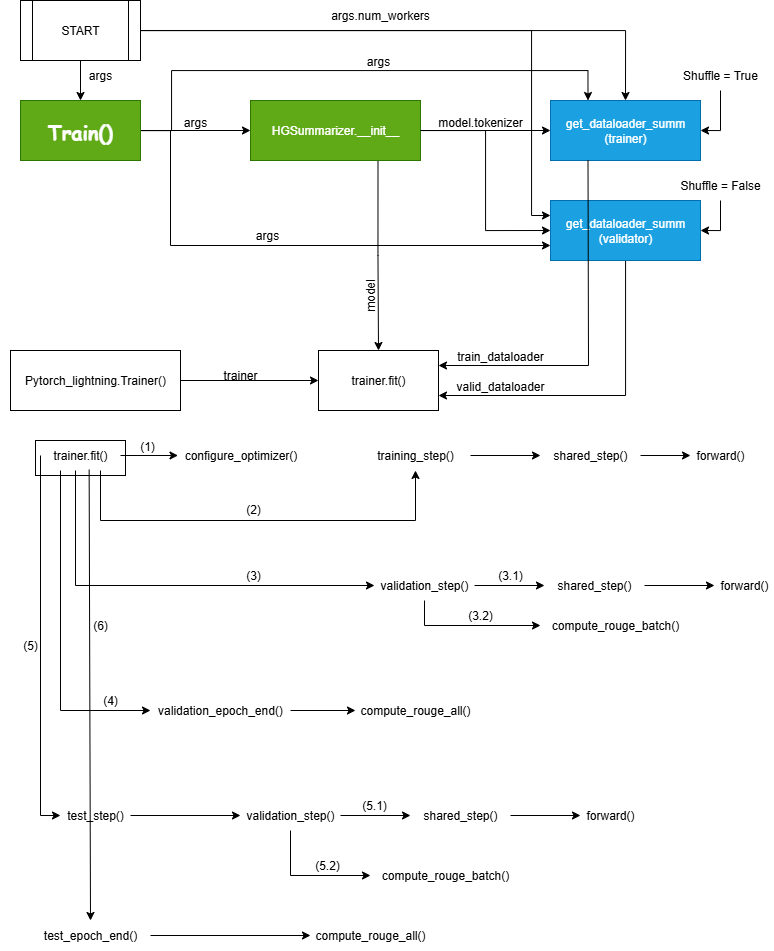

The diagram above was exported from draw.io. Its source (the exported page's mxGraphModel, read from the mxfile embedded in the PNG):
<mxGraphModel dx="988" dy="567" grid="1" gridSize="10" guides="1" tooltips="1" connect="1" arrows="1" fold="1" page="1" pageScale="1" pageWidth="827" pageHeight="1169" math="0" shadow="0">
  <root>
    <mxCell id="0" />
    <mxCell id="1" parent="0" />
    <mxCell id="gyWseBM4GX9PkEHYA0lC-109" value="" style="rounded=0;whiteSpace=wrap;html=1;" vertex="1" parent="1">
      <mxGeometry x="75" y="460" width="90" height="35" as="geometry" />
    </mxCell>
    <mxCell id="gyWseBM4GX9PkEHYA0lC-17" style="edgeStyle=orthogonalEdgeStyle;rounded=0;orthogonalLoop=1;jettySize=auto;html=1;entryX=0;entryY=0.5;entryDx=0;entryDy=0;" edge="1" parent="1" source="gyWseBM4GX9PkEHYA0lC-14" target="gyWseBM4GX9PkEHYA0lC-16">
      <mxGeometry relative="1" as="geometry" />
    </mxCell>
    <mxCell id="gyWseBM4GX9PkEHYA0lC-27" style="edgeStyle=orthogonalEdgeStyle;rounded=0;orthogonalLoop=1;jettySize=auto;html=1;entryX=0.25;entryY=0;entryDx=0;entryDy=0;" edge="1" parent="1" source="gyWseBM4GX9PkEHYA0lC-14" target="gyWseBM4GX9PkEHYA0lC-21">
      <mxGeometry relative="1" as="geometry">
        <mxPoint x="620" y="90" as="targetPoint" />
        <Array as="points">
          <mxPoint x="211" y="150" />
          <mxPoint x="211" y="90" />
          <mxPoint x="628" y="90" />
        </Array>
      </mxGeometry>
    </mxCell>
    <mxCell id="gyWseBM4GX9PkEHYA0lC-36" style="edgeStyle=orthogonalEdgeStyle;rounded=0;orthogonalLoop=1;jettySize=auto;html=1;entryX=0;entryY=0.75;entryDx=0;entryDy=0;" edge="1" parent="1" source="gyWseBM4GX9PkEHYA0lC-14" target="gyWseBM4GX9PkEHYA0lC-31">
      <mxGeometry relative="1" as="geometry">
        <Array as="points">
          <mxPoint x="210" y="150" />
          <mxPoint x="210" y="265" />
        </Array>
      </mxGeometry>
    </mxCell>
    <mxCell id="gyWseBM4GX9PkEHYA0lC-14" value="&lt;font style=&quot;font-size: 20px;&quot; face=&quot;Comic Sans MS&quot;&gt;&lt;b&gt;Train()&lt;/b&gt;&lt;/font&gt;" style="rounded=0;whiteSpace=wrap;html=1;fillColor=#60a917;fontColor=#ffffff;strokeColor=#2D7600;" vertex="1" parent="1">
      <mxGeometry x="60" y="120" width="120" height="60" as="geometry" />
    </mxCell>
    <mxCell id="gyWseBM4GX9PkEHYA0lC-32" style="edgeStyle=orthogonalEdgeStyle;rounded=0;orthogonalLoop=1;jettySize=auto;html=1;entryX=0;entryY=0.5;entryDx=0;entryDy=0;" edge="1" parent="1" source="gyWseBM4GX9PkEHYA0lC-16" target="gyWseBM4GX9PkEHYA0lC-31">
      <mxGeometry relative="1" as="geometry" />
    </mxCell>
    <mxCell id="gyWseBM4GX9PkEHYA0lC-48" style="edgeStyle=orthogonalEdgeStyle;rounded=0;orthogonalLoop=1;jettySize=auto;html=1;exitX=0.75;exitY=1;exitDx=0;exitDy=0;entryX=0.5;entryY=0;entryDx=0;entryDy=0;" edge="1" parent="1" source="gyWseBM4GX9PkEHYA0lC-16" target="gyWseBM4GX9PkEHYA0lC-42">
      <mxGeometry relative="1" as="geometry">
        <mxPoint x="420" y="350" as="targetPoint" />
      </mxGeometry>
    </mxCell>
    <mxCell id="gyWseBM4GX9PkEHYA0lC-16" value="HGSummarizer.__init__" style="rounded=0;whiteSpace=wrap;html=1;fillColor=#60a917;fontColor=#ffffff;strokeColor=#2D7600;" vertex="1" parent="1">
      <mxGeometry x="290" y="120" width="170" height="60" as="geometry" />
    </mxCell>
    <mxCell id="gyWseBM4GX9PkEHYA0lC-18" value="args" style="text;html=1;align=center;verticalAlign=middle;whiteSpace=wrap;rounded=0;" vertex="1" parent="1">
      <mxGeometry x="205" y="127" width="60" height="30" as="geometry" />
    </mxCell>
    <mxCell id="gyWseBM4GX9PkEHYA0lC-19" value="" style="endArrow=classic;html=1;rounded=0;exitX=1;exitY=0.5;exitDx=0;exitDy=0;entryX=0;entryY=0.5;entryDx=0;entryDy=0;" edge="1" parent="1" source="gyWseBM4GX9PkEHYA0lC-16" target="gyWseBM4GX9PkEHYA0lC-21">
      <mxGeometry width="50" height="50" relative="1" as="geometry">
        <mxPoint x="310" y="200" as="sourcePoint" />
        <mxPoint x="590" y="150" as="targetPoint" />
      </mxGeometry>
    </mxCell>
    <mxCell id="gyWseBM4GX9PkEHYA0lC-20" value="model.tokenizer" style="text;html=1;align=center;verticalAlign=middle;whiteSpace=wrap;rounded=0;" vertex="1" parent="1">
      <mxGeometry x="490" y="127" width="60" height="30" as="geometry" />
    </mxCell>
    <mxCell id="gyWseBM4GX9PkEHYA0lC-21" value="get_dataloader_summ&lt;br&gt;(trainer)" style="rounded=0;whiteSpace=wrap;html=1;fillColor=#1ba1e2;fontColor=#ffffff;strokeColor=#006EAF;" vertex="1" parent="1">
      <mxGeometry x="590" y="120" width="150" height="60" as="geometry" />
    </mxCell>
    <mxCell id="gyWseBM4GX9PkEHYA0lC-25" style="edgeStyle=orthogonalEdgeStyle;rounded=0;orthogonalLoop=1;jettySize=auto;html=1;entryX=0.5;entryY=0;entryDx=0;entryDy=0;" edge="1" parent="1" source="gyWseBM4GX9PkEHYA0lC-22" target="gyWseBM4GX9PkEHYA0lC-21">
      <mxGeometry relative="1" as="geometry" />
    </mxCell>
    <mxCell id="gyWseBM4GX9PkEHYA0lC-35" style="edgeStyle=orthogonalEdgeStyle;rounded=0;orthogonalLoop=1;jettySize=auto;html=1;entryX=0;entryY=0.25;entryDx=0;entryDy=0;" edge="1" parent="1" source="gyWseBM4GX9PkEHYA0lC-22" target="gyWseBM4GX9PkEHYA0lC-31">
      <mxGeometry relative="1" as="geometry">
        <mxPoint x="570" y="230" as="targetPoint" />
        <Array as="points">
          <mxPoint x="571" y="50" />
          <mxPoint x="571" y="235" />
        </Array>
      </mxGeometry>
    </mxCell>
    <mxCell id="gyWseBM4GX9PkEHYA0lC-22" value="START" style="shape=process;whiteSpace=wrap;html=1;backgroundOutline=1;" vertex="1" parent="1">
      <mxGeometry x="60" y="20" width="120" height="60" as="geometry" />
    </mxCell>
    <mxCell id="gyWseBM4GX9PkEHYA0lC-23" value="" style="endArrow=classic;html=1;rounded=0;exitX=0.5;exitY=1;exitDx=0;exitDy=0;entryX=0.5;entryY=0;entryDx=0;entryDy=0;" edge="1" parent="1" source="gyWseBM4GX9PkEHYA0lC-22" target="gyWseBM4GX9PkEHYA0lC-14">
      <mxGeometry width="50" height="50" relative="1" as="geometry">
        <mxPoint x="390" y="150" as="sourcePoint" />
        <mxPoint x="440" y="100" as="targetPoint" />
      </mxGeometry>
    </mxCell>
    <mxCell id="gyWseBM4GX9PkEHYA0lC-24" value="args" style="text;html=1;align=center;verticalAlign=middle;whiteSpace=wrap;rounded=0;" vertex="1" parent="1">
      <mxGeometry x="110" y="80" width="60" height="30" as="geometry" />
    </mxCell>
    <mxCell id="gyWseBM4GX9PkEHYA0lC-26" value="args.num_workers" style="text;html=1;align=center;verticalAlign=middle;whiteSpace=wrap;rounded=0;" vertex="1" parent="1">
      <mxGeometry x="360" y="20" width="120" height="30" as="geometry" />
    </mxCell>
    <mxCell id="gyWseBM4GX9PkEHYA0lC-28" value="args" style="text;html=1;align=center;verticalAlign=middle;whiteSpace=wrap;rounded=0;" vertex="1" parent="1">
      <mxGeometry x="388" y="66" width="60" height="30" as="geometry" />
    </mxCell>
    <mxCell id="gyWseBM4GX9PkEHYA0lC-30" style="edgeStyle=orthogonalEdgeStyle;rounded=0;orthogonalLoop=1;jettySize=auto;html=1;entryX=1;entryY=0.5;entryDx=0;entryDy=0;" edge="1" parent="1" source="gyWseBM4GX9PkEHYA0lC-29" target="gyWseBM4GX9PkEHYA0lC-21">
      <mxGeometry relative="1" as="geometry" />
    </mxCell>
    <mxCell id="gyWseBM4GX9PkEHYA0lC-29" value="Shuffle = True" style="text;html=1;align=center;verticalAlign=middle;whiteSpace=wrap;rounded=0;" vertex="1" parent="1">
      <mxGeometry x="720" y="80" width="80" height="30" as="geometry" />
    </mxCell>
    <mxCell id="gyWseBM4GX9PkEHYA0lC-43" style="edgeStyle=orthogonalEdgeStyle;rounded=0;orthogonalLoop=1;jettySize=auto;html=1;entryX=1;entryY=0.75;entryDx=0;entryDy=0;" edge="1" parent="1" source="gyWseBM4GX9PkEHYA0lC-31" target="gyWseBM4GX9PkEHYA0lC-42">
      <mxGeometry relative="1" as="geometry">
        <mxPoint x="665" y="520" as="targetPoint" />
        <Array as="points">
          <mxPoint x="665" y="415" />
        </Array>
      </mxGeometry>
    </mxCell>
    <mxCell id="gyWseBM4GX9PkEHYA0lC-31" value="get_dataloader_summ&lt;br&gt;(validator)" style="rounded=0;whiteSpace=wrap;html=1;fillColor=#1ba1e2;fontColor=#ffffff;strokeColor=#006EAF;" vertex="1" parent="1">
      <mxGeometry x="590" y="220" width="150" height="60" as="geometry" />
    </mxCell>
    <mxCell id="gyWseBM4GX9PkEHYA0lC-34" style="edgeStyle=orthogonalEdgeStyle;rounded=0;orthogonalLoop=1;jettySize=auto;html=1;entryX=1;entryY=0.5;entryDx=0;entryDy=0;" edge="1" parent="1" source="gyWseBM4GX9PkEHYA0lC-33" target="gyWseBM4GX9PkEHYA0lC-31">
      <mxGeometry relative="1" as="geometry" />
    </mxCell>
    <mxCell id="gyWseBM4GX9PkEHYA0lC-33" value="Shuffle = False" style="text;html=1;align=center;verticalAlign=middle;whiteSpace=wrap;rounded=0;" vertex="1" parent="1">
      <mxGeometry x="710" y="190" width="100" height="30" as="geometry" />
    </mxCell>
    <mxCell id="gyWseBM4GX9PkEHYA0lC-37" value="args" style="text;html=1;align=center;verticalAlign=middle;whiteSpace=wrap;rounded=0;" vertex="1" parent="1">
      <mxGeometry x="277" y="240" width="60" height="30" as="geometry" />
    </mxCell>
    <mxCell id="gyWseBM4GX9PkEHYA0lC-40" style="edgeStyle=orthogonalEdgeStyle;rounded=0;orthogonalLoop=1;jettySize=auto;html=1;entryX=0;entryY=0.5;entryDx=0;entryDy=0;" edge="1" parent="1" source="gyWseBM4GX9PkEHYA0lC-38" target="gyWseBM4GX9PkEHYA0lC-42">
      <mxGeometry relative="1" as="geometry">
        <mxPoint x="330.0000000000001" y="400" as="targetPoint" />
      </mxGeometry>
    </mxCell>
    <mxCell id="gyWseBM4GX9PkEHYA0lC-38" value="Pytorch_lightning.Trainer()" style="rounded=0;whiteSpace=wrap;html=1;" vertex="1" parent="1">
      <mxGeometry x="50" y="370" width="170" height="60" as="geometry" />
    </mxCell>
    <mxCell id="gyWseBM4GX9PkEHYA0lC-41" value="trainer" style="text;html=1;align=center;verticalAlign=middle;whiteSpace=wrap;rounded=0;" vertex="1" parent="1">
      <mxGeometry x="250" y="380" width="60" height="30" as="geometry" />
    </mxCell>
    <mxCell id="gyWseBM4GX9PkEHYA0lC-42" value="trainer.fit()" style="rounded=0;whiteSpace=wrap;html=1;" vertex="1" parent="1">
      <mxGeometry x="358" y="370" width="120" height="60" as="geometry" />
    </mxCell>
    <mxCell id="gyWseBM4GX9PkEHYA0lC-45" value="" style="endArrow=classic;html=1;rounded=0;entryX=1;entryY=0.25;entryDx=0;entryDy=0;exitX=0.25;exitY=1;exitDx=0;exitDy=0;" edge="1" parent="1" source="gyWseBM4GX9PkEHYA0lC-21" target="gyWseBM4GX9PkEHYA0lC-42">
      <mxGeometry width="50" height="50" relative="1" as="geometry">
        <mxPoint x="310" y="420" as="sourcePoint" />
        <mxPoint x="360" y="370" as="targetPoint" />
        <Array as="points">
          <mxPoint x="628" y="385" />
        </Array>
      </mxGeometry>
    </mxCell>
    <mxCell id="gyWseBM4GX9PkEHYA0lC-46" value="train_dataloader" style="text;html=1;align=center;verticalAlign=middle;whiteSpace=wrap;rounded=0;" vertex="1" parent="1">
      <mxGeometry x="490" y="356" width="100" height="40" as="geometry" />
    </mxCell>
    <mxCell id="gyWseBM4GX9PkEHYA0lC-47" value="valid_dataloader" style="text;html=1;align=center;verticalAlign=middle;whiteSpace=wrap;rounded=0;" vertex="1" parent="1">
      <mxGeometry x="490" y="391" width="100" height="30" as="geometry" />
    </mxCell>
    <mxCell id="gyWseBM4GX9PkEHYA0lC-49" value="model" style="text;html=1;align=center;verticalAlign=middle;whiteSpace=wrap;rounded=0;rotation=-90;" vertex="1" parent="1">
      <mxGeometry x="380" y="300" width="60" height="30" as="geometry" />
    </mxCell>
    <mxCell id="gyWseBM4GX9PkEHYA0lC-55" style="edgeStyle=orthogonalEdgeStyle;rounded=0;orthogonalLoop=1;jettySize=auto;html=1;entryX=0;entryY=0.5;entryDx=0;entryDy=0;" edge="1" parent="1" source="gyWseBM4GX9PkEHYA0lC-53" target="gyWseBM4GX9PkEHYA0lC-54">
      <mxGeometry relative="1" as="geometry" />
    </mxCell>
    <mxCell id="gyWseBM4GX9PkEHYA0lC-53" value="trainer.fit()" style="text;html=1;align=center;verticalAlign=middle;whiteSpace=wrap;rounded=0;" vertex="1" parent="1">
      <mxGeometry x="80" y="460" width="80" height="30" as="geometry" />
    </mxCell>
    <mxCell id="gyWseBM4GX9PkEHYA0lC-54" value="configure_optimizer()" style="text;html=1;align=center;verticalAlign=middle;whiteSpace=wrap;rounded=0;" vertex="1" parent="1">
      <mxGeometry x="217.5" y="460" width="125" height="30" as="geometry" />
    </mxCell>
    <mxCell id="gyWseBM4GX9PkEHYA0lC-64" style="edgeStyle=orthogonalEdgeStyle;rounded=0;orthogonalLoop=1;jettySize=auto;html=1;entryX=0;entryY=0.5;entryDx=0;entryDy=0;" edge="1" parent="1" source="gyWseBM4GX9PkEHYA0lC-56" target="gyWseBM4GX9PkEHYA0lC-63">
      <mxGeometry relative="1" as="geometry" />
    </mxCell>
    <mxCell id="gyWseBM4GX9PkEHYA0lC-56" value="training_step()" style="text;html=1;align=center;verticalAlign=middle;whiteSpace=wrap;rounded=0;" vertex="1" parent="1">
      <mxGeometry x="400" y="460" width="110" height="30" as="geometry" />
    </mxCell>
    <mxCell id="gyWseBM4GX9PkEHYA0lC-78" style="edgeStyle=orthogonalEdgeStyle;rounded=0;orthogonalLoop=1;jettySize=auto;html=1;entryX=0;entryY=0.5;entryDx=0;entryDy=0;" edge="1" parent="1" source="gyWseBM4GX9PkEHYA0lC-63" target="gyWseBM4GX9PkEHYA0lC-77">
      <mxGeometry relative="1" as="geometry" />
    </mxCell>
    <mxCell id="gyWseBM4GX9PkEHYA0lC-63" value="shared_step()" style="text;html=1;align=center;verticalAlign=middle;whiteSpace=wrap;rounded=0;" vertex="1" parent="1">
      <mxGeometry x="580" y="460" width="100" height="30" as="geometry" />
    </mxCell>
    <mxCell id="gyWseBM4GX9PkEHYA0lC-67" style="edgeStyle=orthogonalEdgeStyle;rounded=0;orthogonalLoop=1;jettySize=auto;html=1;entryX=0;entryY=0.5;entryDx=0;entryDy=0;" edge="1" parent="1" source="gyWseBM4GX9PkEHYA0lC-65" target="gyWseBM4GX9PkEHYA0lC-66">
      <mxGeometry relative="1" as="geometry" />
    </mxCell>
    <mxCell id="gyWseBM4GX9PkEHYA0lC-65" value="test_epoch_end()" style="text;html=1;align=center;verticalAlign=middle;whiteSpace=wrap;rounded=0;" vertex="1" parent="1">
      <mxGeometry x="70" y="940" width="120" height="30" as="geometry" />
    </mxCell>
    <mxCell id="gyWseBM4GX9PkEHYA0lC-66" value="compute_rouge_all()" style="text;html=1;align=center;verticalAlign=middle;whiteSpace=wrap;rounded=0;" vertex="1" parent="1">
      <mxGeometry x="350" y="940" width="120" height="30" as="geometry" />
    </mxCell>
    <mxCell id="gyWseBM4GX9PkEHYA0lC-70" style="edgeStyle=orthogonalEdgeStyle;rounded=0;orthogonalLoop=1;jettySize=auto;html=1;entryX=0;entryY=0.5;entryDx=0;entryDy=0;" edge="1" parent="1" source="gyWseBM4GX9PkEHYA0lC-68" target="gyWseBM4GX9PkEHYA0lC-69">
      <mxGeometry relative="1" as="geometry" />
    </mxCell>
    <mxCell id="gyWseBM4GX9PkEHYA0lC-68" value="test_step()" style="text;html=1;align=center;verticalAlign=middle;whiteSpace=wrap;rounded=0;" vertex="1" parent="1">
      <mxGeometry x="100" y="820" width="70" height="30" as="geometry" />
    </mxCell>
    <mxCell id="gyWseBM4GX9PkEHYA0lC-72" style="edgeStyle=orthogonalEdgeStyle;rounded=0;orthogonalLoop=1;jettySize=auto;html=1;entryX=0;entryY=0.5;entryDx=0;entryDy=0;" edge="1" parent="1" source="gyWseBM4GX9PkEHYA0lC-69" target="gyWseBM4GX9PkEHYA0lC-71">
      <mxGeometry relative="1" as="geometry" />
    </mxCell>
    <mxCell id="gyWseBM4GX9PkEHYA0lC-69" value="validation_step()" style="text;html=1;align=center;verticalAlign=middle;whiteSpace=wrap;rounded=0;" vertex="1" parent="1">
      <mxGeometry x="280" y="820" width="100" height="30" as="geometry" />
    </mxCell>
    <mxCell id="gyWseBM4GX9PkEHYA0lC-74" style="edgeStyle=orthogonalEdgeStyle;rounded=0;orthogonalLoop=1;jettySize=auto;html=1;exitX=0.5;exitY=1;exitDx=0;exitDy=0;entryX=0;entryY=0.5;entryDx=0;entryDy=0;" edge="1" parent="1" source="gyWseBM4GX9PkEHYA0lC-69" target="gyWseBM4GX9PkEHYA0lC-73">
      <mxGeometry relative="1" as="geometry" />
    </mxCell>
    <mxCell id="gyWseBM4GX9PkEHYA0lC-80" style="edgeStyle=orthogonalEdgeStyle;rounded=0;orthogonalLoop=1;jettySize=auto;html=1;entryX=0;entryY=0.5;entryDx=0;entryDy=0;" edge="1" parent="1" source="gyWseBM4GX9PkEHYA0lC-71" target="gyWseBM4GX9PkEHYA0lC-79">
      <mxGeometry relative="1" as="geometry" />
    </mxCell>
    <mxCell id="gyWseBM4GX9PkEHYA0lC-71" value="shared_step()" style="text;html=1;align=center;verticalAlign=middle;whiteSpace=wrap;rounded=0;" vertex="1" parent="1">
      <mxGeometry x="450" y="820" width="100" height="30" as="geometry" />
    </mxCell>
    <mxCell id="gyWseBM4GX9PkEHYA0lC-73" value="compute_rouge_batch()" style="text;html=1;align=center;verticalAlign=middle;whiteSpace=wrap;rounded=0;" vertex="1" parent="1">
      <mxGeometry x="410" y="880" width="150" height="30" as="geometry" />
    </mxCell>
    <mxCell id="gyWseBM4GX9PkEHYA0lC-77" value="forward()" style="text;html=1;align=center;verticalAlign=middle;whiteSpace=wrap;rounded=0;" vertex="1" parent="1">
      <mxGeometry x="730" y="460" width="60" height="30" as="geometry" />
    </mxCell>
    <mxCell id="gyWseBM4GX9PkEHYA0lC-79" value="forward()" style="text;html=1;align=center;verticalAlign=middle;whiteSpace=wrap;rounded=0;" vertex="1" parent="1">
      <mxGeometry x="620" y="820" width="60" height="30" as="geometry" />
    </mxCell>
    <mxCell id="gyWseBM4GX9PkEHYA0lC-82" value="" style="endArrow=classic;html=1;rounded=0;exitX=0.75;exitY=1;exitDx=0;exitDy=0;entryX=0.5;entryY=1;entryDx=0;entryDy=0;" edge="1" parent="1" source="gyWseBM4GX9PkEHYA0lC-53" target="gyWseBM4GX9PkEHYA0lC-56">
      <mxGeometry width="50" height="50" relative="1" as="geometry">
        <mxPoint x="360" y="570" as="sourcePoint" />
        <mxPoint x="410" y="520" as="targetPoint" />
        <Array as="points">
          <mxPoint x="140" y="540" />
          <mxPoint x="455" y="540" />
        </Array>
      </mxGeometry>
    </mxCell>
    <mxCell id="gyWseBM4GX9PkEHYA0lC-83" value="(1)" style="text;html=1;align=center;verticalAlign=middle;whiteSpace=wrap;rounded=0;" vertex="1" parent="1">
      <mxGeometry x="157" y="451" width="60" height="30" as="geometry" />
    </mxCell>
    <mxCell id="gyWseBM4GX9PkEHYA0lC-84" value="(2)" style="text;html=1;align=center;verticalAlign=middle;whiteSpace=wrap;rounded=0;" vertex="1" parent="1">
      <mxGeometry x="263" y="514" width="60" height="30" as="geometry" />
    </mxCell>
    <mxCell id="gyWseBM4GX9PkEHYA0lC-85" style="edgeStyle=orthogonalEdgeStyle;rounded=0;orthogonalLoop=1;jettySize=auto;html=1;entryX=0;entryY=0.5;entryDx=0;entryDy=0;" edge="1" parent="1" source="gyWseBM4GX9PkEHYA0lC-86" target="gyWseBM4GX9PkEHYA0lC-89">
      <mxGeometry relative="1" as="geometry" />
    </mxCell>
    <mxCell id="gyWseBM4GX9PkEHYA0lC-86" value="validation_step()" style="text;html=1;align=center;verticalAlign=middle;whiteSpace=wrap;rounded=0;" vertex="1" parent="1">
      <mxGeometry x="414" y="590" width="100" height="30" as="geometry" />
    </mxCell>
    <mxCell id="gyWseBM4GX9PkEHYA0lC-87" style="edgeStyle=orthogonalEdgeStyle;rounded=0;orthogonalLoop=1;jettySize=auto;html=1;exitX=0.5;exitY=1;exitDx=0;exitDy=0;entryX=0;entryY=0.5;entryDx=0;entryDy=0;" edge="1" parent="1" source="gyWseBM4GX9PkEHYA0lC-86" target="gyWseBM4GX9PkEHYA0lC-90">
      <mxGeometry relative="1" as="geometry" />
    </mxCell>
    <mxCell id="gyWseBM4GX9PkEHYA0lC-88" style="edgeStyle=orthogonalEdgeStyle;rounded=0;orthogonalLoop=1;jettySize=auto;html=1;entryX=0;entryY=0.5;entryDx=0;entryDy=0;" edge="1" parent="1" source="gyWseBM4GX9PkEHYA0lC-89" target="gyWseBM4GX9PkEHYA0lC-91">
      <mxGeometry relative="1" as="geometry" />
    </mxCell>
    <mxCell id="gyWseBM4GX9PkEHYA0lC-89" value="shared_step()" style="text;html=1;align=center;verticalAlign=middle;whiteSpace=wrap;rounded=0;" vertex="1" parent="1">
      <mxGeometry x="584" y="590" width="100" height="30" as="geometry" />
    </mxCell>
    <mxCell id="gyWseBM4GX9PkEHYA0lC-90" value="compute_rouge_batch()" style="text;html=1;align=center;verticalAlign=middle;whiteSpace=wrap;rounded=0;" vertex="1" parent="1">
      <mxGeometry x="580" y="630" width="150" height="30" as="geometry" />
    </mxCell>
    <mxCell id="gyWseBM4GX9PkEHYA0lC-91" value="forward()" style="text;html=1;align=center;verticalAlign=middle;whiteSpace=wrap;rounded=0;" vertex="1" parent="1">
      <mxGeometry x="754" y="590" width="60" height="30" as="geometry" />
    </mxCell>
    <mxCell id="gyWseBM4GX9PkEHYA0lC-92" value="" style="endArrow=classic;html=1;rounded=0;exitX=0.25;exitY=1;exitDx=0;exitDy=0;entryX=0;entryY=0.5;entryDx=0;entryDy=0;" edge="1" parent="1">
      <mxGeometry width="50" height="50" relative="1" as="geometry">
        <mxPoint x="115" y="490" as="sourcePoint" />
        <mxPoint x="414" y="605" as="targetPoint" />
        <Array as="points">
          <mxPoint x="115" y="605" />
        </Array>
      </mxGeometry>
    </mxCell>
    <mxCell id="gyWseBM4GX9PkEHYA0lC-93" value="(3)" style="text;html=1;align=center;verticalAlign=middle;whiteSpace=wrap;rounded=0;" vertex="1" parent="1">
      <mxGeometry x="263" y="580" width="60" height="30" as="geometry" />
    </mxCell>
    <mxCell id="gyWseBM4GX9PkEHYA0lC-94" value="compute_rouge_all()" style="text;html=1;align=center;verticalAlign=middle;whiteSpace=wrap;rounded=0;" vertex="1" parent="1">
      <mxGeometry x="395" y="715" width="120" height="30" as="geometry" />
    </mxCell>
    <mxCell id="gyWseBM4GX9PkEHYA0lC-95" style="edgeStyle=orthogonalEdgeStyle;rounded=0;orthogonalLoop=1;jettySize=auto;html=1;entryX=0;entryY=0.5;entryDx=0;entryDy=0;exitX=1;exitY=0.5;exitDx=0;exitDy=0;" edge="1" parent="1" source="gyWseBM4GX9PkEHYA0lC-96" target="gyWseBM4GX9PkEHYA0lC-94">
      <mxGeometry relative="1" as="geometry" />
    </mxCell>
    <mxCell id="gyWseBM4GX9PkEHYA0lC-96" value="validation_epoch_end()" style="text;html=1;align=center;verticalAlign=middle;whiteSpace=wrap;rounded=0;" vertex="1" parent="1">
      <mxGeometry x="190" y="710" width="140" height="40" as="geometry" />
    </mxCell>
    <mxCell id="gyWseBM4GX9PkEHYA0lC-97" value="" style="endArrow=classic;html=1;rounded=0;exitX=0.25;exitY=1;exitDx=0;exitDy=0;entryX=0;entryY=0.5;entryDx=0;entryDy=0;" edge="1" parent="1" source="gyWseBM4GX9PkEHYA0lC-53" target="gyWseBM4GX9PkEHYA0lC-96">
      <mxGeometry width="50" height="50" relative="1" as="geometry">
        <mxPoint x="140" y="620" as="sourcePoint" />
        <mxPoint x="100" y="730" as="targetPoint" />
        <Array as="points">
          <mxPoint x="100" y="730" />
        </Array>
      </mxGeometry>
    </mxCell>
    <mxCell id="gyWseBM4GX9PkEHYA0lC-98" value="(4)" style="text;html=1;align=center;verticalAlign=middle;whiteSpace=wrap;rounded=0;" vertex="1" parent="1">
      <mxGeometry x="120" y="705" width="60" height="30" as="geometry" />
    </mxCell>
    <mxCell id="gyWseBM4GX9PkEHYA0lC-99" value="" style="endArrow=classic;html=1;rounded=0;exitX=0;exitY=0.5;exitDx=0;exitDy=0;entryX=0;entryY=0.5;entryDx=0;entryDy=0;" edge="1" parent="1" source="gyWseBM4GX9PkEHYA0lC-53" target="gyWseBM4GX9PkEHYA0lC-68">
      <mxGeometry width="50" height="50" relative="1" as="geometry">
        <mxPoint x="150" y="620" as="sourcePoint" />
        <mxPoint x="80" y="840" as="targetPoint" />
        <Array as="points">
          <mxPoint x="80" y="835" />
        </Array>
      </mxGeometry>
    </mxCell>
    <mxCell id="gyWseBM4GX9PkEHYA0lC-100" value="(5)" style="text;html=1;align=center;verticalAlign=middle;whiteSpace=wrap;rounded=0;" vertex="1" parent="1">
      <mxGeometry x="40" y="650" width="60" height="30" as="geometry" />
    </mxCell>
    <mxCell id="gyWseBM4GX9PkEHYA0lC-102" value="(3.1)" style="text;html=1;align=center;verticalAlign=middle;whiteSpace=wrap;rounded=0;" vertex="1" parent="1">
      <mxGeometry x="520" y="580" width="60" height="30" as="geometry" />
    </mxCell>
    <mxCell id="gyWseBM4GX9PkEHYA0lC-103" value="(3.2)" style="text;html=1;align=center;verticalAlign=middle;whiteSpace=wrap;rounded=0;" vertex="1" parent="1">
      <mxGeometry x="490" y="620" width="60" height="30" as="geometry" />
    </mxCell>
    <mxCell id="gyWseBM4GX9PkEHYA0lC-104" value="(5.1)" style="text;html=1;align=center;verticalAlign=middle;whiteSpace=wrap;rounded=0;" vertex="1" parent="1">
      <mxGeometry x="384" y="810" width="60" height="30" as="geometry" />
    </mxCell>
    <mxCell id="gyWseBM4GX9PkEHYA0lC-106" value="(5.2)" style="text;html=1;align=center;verticalAlign=middle;whiteSpace=wrap;rounded=0;" vertex="1" parent="1">
      <mxGeometry x="337" y="870" width="60" height="30" as="geometry" />
    </mxCell>
    <mxCell id="gyWseBM4GX9PkEHYA0lC-107" value="" style="endArrow=classic;html=1;rounded=0;exitX=0.608;exitY=0.969;exitDx=0;exitDy=0;entryX=0.5;entryY=0;entryDx=0;entryDy=0;exitPerimeter=0;" edge="1" parent="1" source="gyWseBM4GX9PkEHYA0lC-53" target="gyWseBM4GX9PkEHYA0lC-65">
      <mxGeometry width="50" height="50" relative="1" as="geometry">
        <mxPoint x="410" y="820" as="sourcePoint" />
        <mxPoint x="460" y="770" as="targetPoint" />
      </mxGeometry>
    </mxCell>
    <mxCell id="gyWseBM4GX9PkEHYA0lC-108" value="(6)" style="text;html=1;align=center;verticalAlign=middle;whiteSpace=wrap;rounded=0;" vertex="1" parent="1">
      <mxGeometry x="110" y="630" width="60" height="30" as="geometry" />
    </mxCell>
  </root>
</mxGraphModel>